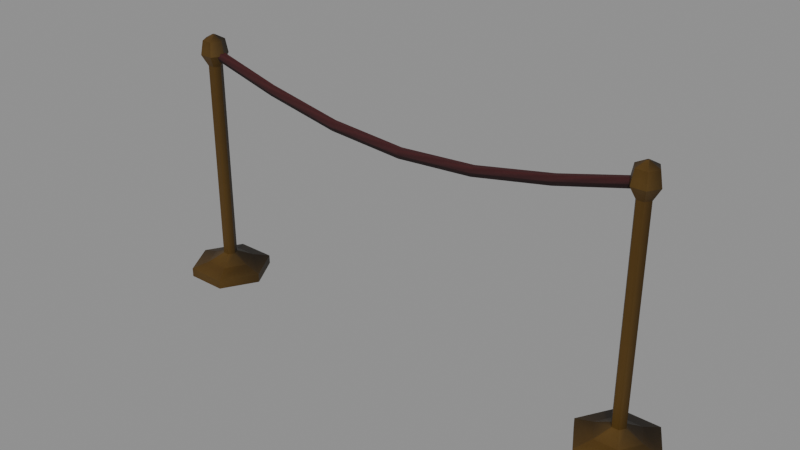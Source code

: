 # Source: museum_rope.blend  (saved by Blender 5.0.118; exported with 4.5.12 LTS)
import bpy
from mathutils import Matrix  # noqa: F401  (used for matrix-valued properties, if any)

bpy.ops.wm.read_factory_settings(use_empty=True)
scene = bpy.context.scene
scene.name = 'Scene'

# ---- images (referenced by path relative to the original .blend; pixels are not part of the script)
import os
ASSET_DIR = os.environ.get("B2B_ASSET_DIR", "")  # directory of the original .blend (textures are referenced by path, not embedded)
HERE = os.path.dirname(os.path.abspath(__file__))  # packed textures are extracted next to this script under _unpacked/

def load_image(name, relpath, width, height, colorspace="sRGB"):
    """Load a texture the original file referenced (path relative to the .blend, or extracted next to this script)."""
    p = next((c for c in (os.path.join(HERE, relpath), os.path.join(ASSET_DIR, relpath)) if relpath and os.path.exists(c)), "")
    if p:
        img = bpy.data.images.load(p, check_existing=True)
        img.name = name
    else:  # same state as the original file: an image datablock whose file is absent (Cycles renders it pink)
        img = bpy.data.images.new(name, width, height)
        img.source = "FILE"
        img.filepath = "//" + (relpath or name)
    img.colorspace_settings.name = colorspace
    return img
img_museum_post___tarnished_brass = load_image('Museum post / tarnished brass', '_unpacked/_tarnished_brass.24175bc5.png', 128, 64, 'sRGB')
img_museum_rope___burgundy_velvet_braid = load_image('Museum rope / burgundy velvet braid', '_unpacked/_burgundy_velvet_braid.8508ae76.png', 128, 64, 'sRGB')

# ---- materials (node trees are filled in below, after node groups)
mat_museum_post___tarnished_brass = bpy.data.materials.new('Museum post / tarnished brass')
mat_museum_rope___burgundy_velvet_braid = bpy.data.materials.new('Museum rope / burgundy velvet braid')

# ---- material node trees
mat_museum_post___tarnished_brass.use_nodes = True; mat_museum_post___tarnished_brass.node_tree.nodes.clear()
_N = mat_museum_post___tarnished_brass.node_tree.nodes; _L = mat_museum_post___tarnished_brass.node_tree.links
n0 = _N.new('ShaderNodeBsdfPrincipled'); n0.name = 'Principled BSDF'; n0.location = (-200, 100)
n0.inputs[1].default_value = 0.5
n0.inputs[2].default_value = 0.51
n1 = _N.new('ShaderNodeOutputMaterial'); n1.name = 'Material Output'; n1.location = (200, 100)
n2 = _N.new('ShaderNodeTexImage'); n2.name = 'Image Texture'; n2.location = (0, 0)
n2.image = img_museum_post___tarnished_brass
n2.interpolation = 'Closest'
_L.new(n0.outputs[0], n1.inputs[0])
_L.new(n2.outputs[0], n0.inputs[0])
n1.is_active_output = True
mat_museum_rope___burgundy_velvet_braid.use_nodes = True; mat_museum_rope___burgundy_velvet_braid.node_tree.nodes.clear()
_N = mat_museum_rope___burgundy_velvet_braid.node_tree.nodes; _L = mat_museum_rope___burgundy_velvet_braid.node_tree.links
n0 = _N.new('ShaderNodeBsdfPrincipled'); n0.name = 'Principled BSDF'; n0.location = (-200, 100)
n0.inputs[2].default_value = 0.87
n1 = _N.new('ShaderNodeOutputMaterial'); n1.name = 'Material Output'; n1.location = (200, 100)
n2 = _N.new('ShaderNodeTexImage'); n2.name = 'Image Texture'; n2.location = (0, 0)
n2.image = img_museum_rope___burgundy_velvet_braid
n2.interpolation = 'Closest'
_L.new(n0.outputs[0], n1.inputs[0])
_L.new(n2.outputs[0], n0.inputs[0])
n1.is_active_output = True

# ---- meshes
me_two_weighted_brass_posts_and_continuous_velvet_rope = bpy.data.meshes.new('Two weighted brass posts and continuous velvet rope')
me_two_weighted_brass_posts_and_continuous_velvet_rope.from_pydata([(-0.74, 0.0, 0.0), (-0.82, 0.1386, 0.0), (-0.82, 0.1386, 0.035), (-0.74, 0.0, 0.035), (-0.98, 0.1386, 0.0), (-0.98, 0.1386, 0.035), (-1.06, 1.959e-17, 0.0), (-1.06, 1.959e-17, 0.035), (-0.98, -0.1386, 0.0), (-0.98, -0.1386, 0.035), (-0.82, -0.1386, 0.0), (-0.82, -0.1386, 0.035), (-0.855, 0.07794, 0.055), (-0.81, 0.0, 0.055), (-0.945, 0.07794, 0.055), (-0.99, 1.102e-17, 0.055), (-0.945, -0.07794, 0.055), (-0.855, -0.07794, 0.055), (-0.8865, 0.02338, 0.085), (-0.873, 0.0, 0.085), (-0.9135, 0.02338, 0.085), (-0.927, 3.307e-18, 0.085), (-0.9135, -0.02338, 0.085), (-0.8865, -0.02338, 0.085), (-0.8865, 0.02338, 0.88), (-0.873, 0.0, 0.88), (-0.9135, 0.02338, 0.88), (-0.927, 3.307e-18, 0.88), (-0.9135, -0.02338, 0.88), (-0.8865, -0.02338, 0.88), (-0.874, 0.04503, 0.925), (-0.848, 0.0, 0.925), (-0.926, 0.04503, 0.925), (-0.952, 6.368e-18, 0.925), (-0.926, -0.04503, 0.925), (-0.874, -0.04503, 0.925), (-0.879, 0.03637, 0.98), (-0.858, 0.0, 0.98), (-0.921, 0.03637, 0.98), (-0.942, 5.144e-18, 0.98), (-0.921, -0.03637, 0.98), (-0.879, -0.03637, 0.98), (-0.8975, 0.00433, 1.0), (-0.895, 0.0, 1.0), (-0.9025, 0.00433, 1.0), (-0.905, 6.123e-19, 1.0), (-0.9025, -0.00433, 1.0), (-0.8975, -0.00433, 1.0), (1.06, 0.0, 0.0), (0.98, 0.1386, 0.0), (0.98, 0.1386, 0.035), (1.06, 0.0, 0.035), (0.82, 0.1386, 0.0), (0.82, 0.1386, 0.035), (0.74, 1.959e-17, 0.0), (0.74, 1.959e-17, 0.035), (0.82, -0.1386, 0.0), (0.82, -0.1386, 0.035), (0.98, -0.1386, 0.0), (0.98, -0.1386, 0.035), (0.945, 0.07794, 0.055), (0.99, 0.0, 0.055), (0.855, 0.07794, 0.055), (0.81, 1.102e-17, 0.055), (0.855, -0.07794, 0.055), (0.945, -0.07794, 0.055), (0.9135, 0.02338, 0.085), (0.927, 0.0, 0.085), (0.8865, 0.02338, 0.085), (0.873, 3.307e-18, 0.085), (0.8865, -0.02338, 0.085), (0.9135, -0.02338, 0.085), (0.9135, 0.02338, 0.88), (0.927, 0.0, 0.88), (0.8865, 0.02338, 0.88), (0.873, 3.307e-18, 0.88), (0.8865, -0.02338, 0.88), (0.9135, -0.02338, 0.88), (0.926, 0.04503, 0.925), (0.952, 0.0, 0.925), (0.874, 0.04503, 0.925), (0.848, 6.368e-18, 0.925), (0.874, -0.04503, 0.925), (0.926, -0.04503, 0.925), (0.921, 0.03637, 0.98), (0.942, 0.0, 0.98), (0.879, 0.03637, 0.98), (0.858, 5.144e-18, 0.98), (0.879, -0.03637, 0.98), (0.921, -0.03637, 0.98), (0.9025, 0.00433, 1.0), (0.905, 0.0, 1.0), (0.8975, 0.00433, 1.0), (0.895, 6.123e-19, 1.0), (0.8975, -0.00433, 1.0), (0.9025, -0.00433, 1.0), (-0.9, 0.02, 0.93), (-0.6, 0.02, 0.85), (-0.6, 0.01, 0.8673), (-0.9, 0.01, 0.9473), (-0.6, -0.01, 0.8673), (-0.9, -0.01, 0.9473), (-0.6, -0.02, 0.85), (-0.9, -0.02, 0.93), (-0.6, -0.01, 0.8327), (-0.9, -0.01, 0.9127), (-0.6, 0.01, 0.8327), (-0.9, 0.01, 0.9127), (-0.3, 0.02, 0.7914), (-0.3, 0.01, 0.8088), (-0.3, -0.01, 0.8088), (-0.3, -0.02, 0.7914), (-0.3, -0.01, 0.7741), (-0.3, 0.01, 0.7741), (0.0, 0.02, 0.77), (0.0, 0.01, 0.7873), (0.0, -0.01, 0.7873), (0.0, -0.02, 0.77), (0.0, -0.01, 0.7527), (0.0, 0.01, 0.7527), (0.3, 0.02, 0.7914), (0.3, 0.01, 0.8088), (0.3, -0.01, 0.8088), (0.3, -0.02, 0.7914), (0.3, -0.01, 0.7741), (0.3, 0.01, 0.7741), (0.6, 0.02, 0.85), (0.6, 0.01, 0.8673), (0.6, -0.01, 0.8673), (0.6, -0.02, 0.85), (0.6, -0.01, 0.8327), (0.6, 0.01, 0.8327), (0.9, 0.02, 0.93), (0.9, 0.01, 0.9473), (0.9, -0.01, 0.9473), (0.9, -0.02, 0.93), (0.9, -0.01, 0.9127), (0.9, 0.01, 0.9127)], [], [(0, 1, 2, 3), (1, 4, 5, 2), (4, 6, 7, 5), (6, 8, 9, 7), (8, 10, 11, 9), (10, 0, 3, 11), (3, 2, 12, 13), (2, 5, 14, 12), (5, 7, 15, 14), (7, 9, 16, 15), (9, 11, 17, 16), (11, 3, 13, 17), (13, 12, 18, 19), (12, 14, 20, 18), (14, 15, 21, 20), (15, 16, 22, 21), (16, 17, 23, 22), (17, 13, 19, 23), (19, 18, 24, 25), (18, 20, 26, 24), (20, 21, 27, 26), (21, 22, 28, 27), (22, 23, 29, 28), (23, 19, 25, 29), (25, 24, 30, 31), (24, 26, 32, 30), (26, 27, 33, 32), (27, 28, 34, 33), (28, 29, 35, 34), (29, 25, 31, 35), (31, 30, 36, 37), (30, 32, 38, 36), (32, 33, 39, 38), (33, 34, 40, 39), (34, 35, 41, 40), (35, 31, 37, 41), (37, 36, 42, 43), (36, 38, 44, 42), (38, 39, 45, 44), (39, 40, 46, 45), (40, 41, 47, 46), (41, 37, 43, 47), (10, 8, 6, 4, 1, 0), (43, 42, 44, 45, 46, 47), (48, 49, 50, 51), (49, 52, 53, 50), (52, 54, 55, 53), (54, 56, 57, 55), (56, 58, 59, 57), (58, 48, 51, 59), (51, 50, 60, 61), (50, 53, 62, 60), (53, 55, 63, 62), (55, 57, 64, 63), (57, 59, 65, 64), (59, 51, 61, 65), (61, 60, 66, 67), (60, 62, 68, 66), (62, 63, 69, 68), (63, 64, 70, 69), (64, 65, 71, 70), (65, 61, 67, 71), (67, 66, 72, 73), (66, 68, 74, 72), (68, 69, 75, 74), (69, 70, 76, 75), (70, 71, 77, 76), (71, 67, 73, 77), (73, 72, 78, 79), (72, 74, 80, 78), (74, 75, 81, 80), (75, 76, 82, 81), (76, 77, 83, 82), (77, 73, 79, 83), (79, 78, 84, 85), (78, 80, 86, 84), (80, 81, 87, 86), (81, 82, 88, 87), (82, 83, 89, 88), (83, 79, 85, 89), (85, 84, 90, 91), (84, 86, 92, 90), (86, 87, 93, 92), (87, 88, 94, 93), (88, 89, 95, 94), (89, 85, 91, 95), (58, 56, 54, 52, 49, 48), (91, 90, 92, 93, 94, 95), (96, 99, 98, 97), (99, 101, 100, 98), (101, 103, 102, 100), (103, 105, 104, 102), (105, 107, 106, 104), (107, 96, 97, 106), (97, 98, 109, 108), (98, 100, 110, 109), (100, 102, 111, 110), (102, 104, 112, 111), (104, 106, 113, 112), (106, 97, 108, 113), (108, 109, 115, 114), (109, 110, 116, 115), (110, 111, 117, 116), (111, 112, 118, 117), (112, 113, 119, 118), (113, 108, 114, 119), (114, 115, 121, 120), (115, 116, 122, 121), (116, 117, 123, 122), (117, 118, 124, 123), (118, 119, 125, 124), (119, 114, 120, 125), (120, 121, 127, 126), (121, 122, 128, 127), (122, 123, 129, 128), (123, 124, 130, 129), (124, 125, 131, 130), (125, 120, 126, 131), (126, 127, 133, 132), (127, 128, 134, 133), (128, 129, 135, 134), (129, 130, 136, 135), (130, 131, 137, 136), (131, 126, 132, 137), (96, 107, 105, 103, 101, 99), (137, 132, 133, 134, 135, 136)])
me_two_weighted_brass_posts_and_continuous_velvet_rope.polygons.foreach_set('material_index', [0, 0, 0, 0, 0, 0, 0, 0, 0, 0, 0, 0, 0, 0, 0, 0, 0, 0, 0, 0, 0, 0, 0, 0, 0, 0, 0, 0, 0, 0, 0, 0, 0, 0, 0, 0, 0, 0, 0, 0, 0, 0, 0, 0, 0, 0, 0, 0, 0, 0, 0, 0, 0, 0, 0, 0, 0, 0, 0, 0, 0, 0, 0, 0, 0, 0, 0, 0, 0, 0, 0, 0, 0, 0, 0, 0, 0, 0, 0, 0, 0, 0, 0, 0, 0, 0, 0, 0, 1, 1, 1, 1, 1, 1, 1, 1, 1, 1, 1, 1, 1, 1, 1, 1, 1, 1, 1, 1, 1, 1, 1, 1, 1, 1, 1, 1, 1, 1, 1, 1, 1, 1, 1, 1, 1, 1])
_uv = me_two_weighted_brass_posts_and_continuous_velvet_rope.uv_layers.new(name='UVMap')
_uv.uv.foreach_set('vector', [0.0, 0.0, 0.1667, 0.0, 0.1667, 0.1429, 0.0, 0.1429, 0.1667, 0.0, 0.3333, 0.0, 0.3333, 0.1429, 0.1667, 0.1429, 0.3333, 0.0, 0.5, 0.0, 0.5, 0.1429, 0.3333, 0.1429, 0.5, 0.0, 0.6667, 0.0, 0.6667, 0.1429, 0.5, 0.1429, 0.6667, 0.0, 0.8333, 0.0, 0.8333, 0.1429, 0.6667, 0.1429, 0.8333, 0.0, 1.0, 0.0, 1.0, 0.1429, 0.8333, 0.1429, 0.0, 0.1429, 0.1667, 0.1429, 0.1667, 0.2857, 0.0, 0.2857, 0.1667, 0.1429, 0.3333, 0.1429, 0.3333, 0.2857, 0.1667, 0.2857, 0.3333, 0.1429, 0.5, 0.1429, 0.5, 0.2857, 0.3333, 0.2857, 0.5, 0.1429, 0.6667, 0.1429, 0.6667, 0.2857, 0.5, 0.2857, 0.6667, 0.1429, 0.8333, 0.1429, 0.8333, 0.2857, 0.6667, 0.2857, 0.8333, 0.1429, 1.0, 0.1429, 1.0, 0.2857, 0.8333, 0.2857, 0.0, 0.2857, 0.1667, 0.2857, 0.1667, 0.4286, 0.0, 0.4286, 0.1667, 0.2857, 0.3333, 0.2857, 0.3333, 0.4286, 0.1667, 0.4286, 0.3333, 0.2857, 0.5, 0.2857, 0.5, 0.4286, 0.3333, 0.4286, 0.5, 0.2857, 0.6667, 0.2857, 0.6667, 0.4286, 0.5, 0.4286, 0.6667, 0.2857, 0.8333, 0.2857, 0.8333, 0.4286, 0.6667, 0.4286, 0.8333, 0.2857, 1.0, 0.2857, 1.0, 0.4286, 0.8333, 0.4286, 0.0, 0.4286, 0.1667, 0.4286, 0.1667, 0.5714, 0.0, 0.5714, 0.1667, 0.4286, 0.3333, 0.4286, 0.3333, 0.5714, 0.1667, 0.5714, 0.3333, 0.4286, 0.5, 0.4286, 0.5, 0.5714, 0.3333, 0.5714, 0.5, 0.4286, 0.6667, 0.4286, 0.6667, 0.5714, 0.5, 0.5714, 0.6667, 0.4286, 0.8333, 0.4286, 0.8333, 0.5714, 0.6667, 0.5714, 0.8333, 0.4286, 1.0, 0.4286, 1.0, 0.5714, 0.8333, 0.5714, 0.0, 0.5714, 0.1667, 0.5714, 0.1667, 0.7143, 0.0, 0.7143, 0.1667, 0.5714, 0.3333, 0.5714, 0.3333, 0.7143, 0.1667, 0.7143, 0.3333, 0.5714, 0.5, 0.5714, 0.5, 0.7143, 0.3333, 0.7143, 0.5, 0.5714, 0.6667, 0.5714, 0.6667, 0.7143, 0.5, 0.7143, 0.6667, 0.5714, 0.8333, 0.5714, 0.8333, 0.7143, 0.6667, 0.7143, 0.8333, 0.5714, 1.0, 0.5714, 1.0, 0.7143, 0.8333, 0.7143, 0.0, 0.7143, 0.1667, 0.7143, 0.1667, 0.8571, 0.0, 0.8571, 0.1667, 0.7143, 0.3333, 0.7143, 0.3333, 0.8571, 0.1667, 0.8571, 0.3333, 0.7143, 0.5, 0.7143, 0.5, 0.8571, 0.3333, 0.8571, 0.5, 0.7143, 0.6667, 0.7143, 0.6667, 0.8571, 0.5, 0.8571, 0.6667, 0.7143, 0.8333, 0.7143, 0.8333, 0.8571, 0.6667, 0.8571, 0.8333, 0.7143, 1.0, 0.7143, 1.0, 0.8571, 0.8333, 0.8571, 0.0, 0.8571, 0.1667, 0.8571, 0.1667, 1.0, 0.0, 1.0, 0.1667, 0.8571, 0.3333, 0.8571, 0.3333, 1.0, 0.1667, 1.0, 0.3333, 0.8571, 0.5, 0.8571, 0.5, 1.0, 0.3333, 1.0, 0.5, 0.8571, 0.6667, 0.8571, 0.6667, 1.0, 0.5, 1.0, 0.6667, 0.8571, 0.8333, 0.8571, 0.8333, 1.0, 0.6667, 1.0, 0.8333, 0.8571, 1.0, 0.8571, 1.0, 1.0, 0.8333, 1.0, 0.98, 0.5, 0.74, 0.9157, 0.26, 0.9157, 0.02, 0.5, 0.26, 0.08431, 0.74, 0.08431, 0.98, 0.5, 0.74, 0.9157, 0.26, 0.9157, 0.02, 0.5, 0.26, 0.08431, 0.74, 0.08431, 0.0, 0.0, 0.1667, 0.0, 0.1667, 0.1429, 0.0, 0.1429, 0.1667, 0.0, 0.3333, 0.0, 0.3333, 0.1429, 0.1667, 0.1429, 0.3333, 0.0, 0.5, 0.0, 0.5, 0.1429, 0.3333, 0.1429, 0.5, 0.0, 0.6667, 0.0, 0.6667, 0.1429, 0.5, 0.1429, 0.6667, 0.0, 0.8333, 0.0, 0.8333, 0.1429, 0.6667, 0.1429, 0.8333, 0.0, 1.0, 0.0, 1.0, 0.1429, 0.8333, 0.1429, 0.0, 0.1429, 0.1667, 0.1429, 0.1667, 0.2857, 0.0, 0.2857, 0.1667, 0.1429, 0.3333, 0.1429, 0.3333, 0.2857, 0.1667, 0.2857, 0.3333, 0.1429, 0.5, 0.1429, 0.5, 0.2857, 0.3333, 0.2857, 0.5, 0.1429, 0.6667, 0.1429, 0.6667, 0.2857, 0.5, 0.2857, 0.6667, 0.1429, 0.8333, 0.1429, 0.8333, 0.2857, 0.6667, 0.2857, 0.8333, 0.1429, 1.0, 0.1429, 1.0, 0.2857, 0.8333, 0.2857, 0.0, 0.2857, 0.1667, 0.2857, 0.1667, 0.4286, 0.0, 0.4286, 0.1667, 0.2857, 0.3333, 0.2857, 0.3333, 0.4286, 0.1667, 0.4286, 0.3333, 0.2857, 0.5, 0.2857, 0.5, 0.4286, 0.3333, 0.4286, 0.5, 0.2857, 0.6667, 0.2857, 0.6667, 0.4286, 0.5, 0.4286, 0.6667, 0.2857, 0.8333, 0.2857, 0.8333, 0.4286, 0.6667, 0.4286, 0.8333, 0.2857, 1.0, 0.2857, 1.0, 0.4286, 0.8333, 0.4286, 0.0, 0.4286, 0.1667, 0.4286, 0.1667, 0.5714, 0.0, 0.5714, 0.1667, 0.4286, 0.3333, 0.4286, 0.3333, 0.5714, 0.1667, 0.5714, 0.3333, 0.4286, 0.5, 0.4286, 0.5, 0.5714, 0.3333, 0.5714, 0.5, 0.4286, 0.6667, 0.4286, 0.6667, 0.5714, 0.5, 0.5714, 0.6667, 0.4286, 0.8333, 0.4286, 0.8333, 0.5714, 0.6667, 0.5714, 0.8333, 0.4286, 1.0, 0.4286, 1.0, 0.5714, 0.8333, 0.5714, 0.0, 0.5714, 0.1667, 0.5714, 0.1667, 0.7143, 0.0, 0.7143, 0.1667, 0.5714, 0.3333, 0.5714, 0.3333, 0.7143, 0.1667, 0.7143, 0.3333, 0.5714, 0.5, 0.5714, 0.5, 0.7143, 0.3333, 0.7143, 0.5, 0.5714, 0.6667, 0.5714, 0.6667, 0.7143, 0.5, 0.7143, 0.6667, 0.5714, 0.8333, 0.5714, 0.8333, 0.7143, 0.6667, 0.7143, 0.8333, 0.5714, 1.0, 0.5714, 1.0, 0.7143, 0.8333, 0.7143, 0.0, 0.7143, 0.1667, 0.7143, 0.1667, 0.8571, 0.0, 0.8571, 0.1667, 0.7143, 0.3333, 0.7143, 0.3333, 0.8571, 0.1667, 0.8571, 0.3333, 0.7143, 0.5, 0.7143, 0.5, 0.8571, 0.3333, 0.8571, 0.5, 0.7143, 0.6667, 0.7143, 0.6667, 0.8571, 0.5, 0.8571, 0.6667, 0.7143, 0.8333, 0.7143, 0.8333, 0.8571, 0.6667, 0.8571, 0.8333, 0.7143, 1.0, 0.7143, 1.0, 0.8571, 0.8333, 0.8571, 0.0, 0.8571, 0.1667, 0.8571, 0.1667, 1.0, 0.0, 1.0, 0.1667, 0.8571, 0.3333, 0.8571, 0.3333, 1.0, 0.1667, 1.0, 0.3333, 0.8571, 0.5, 0.8571, 0.5, 1.0, 0.3333, 1.0, 0.5, 0.8571, 0.6667, 0.8571, 0.6667, 1.0, 0.5, 1.0, 0.6667, 0.8571, 0.8333, 0.8571, 0.8333, 1.0, 0.6667, 1.0, 0.8333, 0.8571, 1.0, 0.8571, 1.0, 1.0, 0.8333, 1.0, 0.98, 0.5, 0.74, 0.9157, 0.26, 0.9157, 0.02, 0.5, 0.26, 0.08431, 0.74, 0.08431, 0.98, 0.5, 0.74, 0.9157, 0.26, 0.9157, 0.02, 0.5, 0.26, 0.08431, 0.74, 0.08431, 0.0, 0.0, 0.1667, 0.0, 0.1667, 0.1667, 0.0, 0.1667, 0.1667, 0.0, 0.3333, 0.0, 0.3333, 0.1667, 0.1667, 0.1667, 0.3333, 0.0, 0.5, 0.0, 0.5, 0.1667, 0.3333, 0.1667, 0.5, 0.0, 0.6667, 0.0, 0.6667, 0.1667, 0.5, 0.1667, 0.6667, 0.0, 0.8333, 0.0, 0.8333, 0.1667, 0.6667, 0.1667, 0.8333, 0.0, 1.0, 0.0, 1.0, 0.1667, 0.8333, 0.1667, 0.0, 0.1667, 0.1667, 0.1667, 0.1667, 0.3333, 0.0, 0.3333, 0.1667, 0.1667, 0.3333, 0.1667, 0.3333, 0.3333, 0.1667, 0.3333, 0.3333, 0.1667, 0.5, 0.1667, 0.5, 0.3333, 0.3333, 0.3333, 0.5, 0.1667, 0.6667, 0.1667, 0.6667, 0.3333, 0.5, 0.3333, 0.6667, 0.1667, 0.8333, 0.1667, 0.8333, 0.3333, 0.6667, 0.3333, 0.8333, 0.1667, 1.0, 0.1667, 1.0, 0.3333, 0.8333, 0.3333, 0.0, 0.3333, 0.1667, 0.3333, 0.1667, 0.5, 0.0, 0.5, 0.1667, 0.3333, 0.3333, 0.3333, 0.3333, 0.5, 0.1667, 0.5, 0.3333, 0.3333, 0.5, 0.3333, 0.5, 0.5, 0.3333, 0.5, 0.5, 0.3333, 0.6667, 0.3333, 0.6667, 0.5, 0.5, 0.5, 0.6667, 0.3333, 0.8333, 0.3333, 0.8333, 0.5, 0.6667, 0.5, 0.8333, 0.3333, 1.0, 0.3333, 1.0, 0.5, 0.8333, 0.5, 0.0, 0.5, 0.1667, 0.5, 0.1667, 0.6667, 0.0, 0.6667, 0.1667, 0.5, 0.3333, 0.5, 0.3333, 0.6667, 0.1667, 0.6667, 0.3333, 0.5, 0.5, 0.5, 0.5, 0.6667, 0.3333, 0.6667, 0.5, 0.5, 0.6667, 0.5, 0.6667, 0.6667, 0.5, 0.6667, 0.6667, 0.5, 0.8333, 0.5, 0.8333, 0.6667, 0.6667, 0.6667, 0.8333, 0.5, 1.0, 0.5, 1.0, 0.6667, 0.8333, 0.6667, 0.0, 0.6667, 0.1667, 0.6667, 0.1667, 0.8333, 0.0, 0.8333, 0.1667, 0.6667, 0.3333, 0.6667, 0.3333, 0.8333, 0.1667, 0.8333, 0.3333, 0.6667, 0.5, 0.6667, 0.5, 0.8333, 0.3333, 0.8333, 0.5, 0.6667, 0.6667, 0.6667, 0.6667, 0.8333, 0.5, 0.8333, 0.6667, 0.6667, 0.8333, 0.6667, 0.8333, 0.8333, 0.6667, 0.8333, 0.8333, 0.6667, 1.0, 0.6667, 1.0, 0.8333, 0.8333, 0.8333, 0.0, 0.8333, 0.1667, 0.8333, 0.1667, 1.0, 0.0, 1.0, 0.1667, 0.8333, 0.3333, 0.8333, 0.3333, 1.0, 0.1667, 1.0, 0.3333, 0.8333, 0.5, 0.8333, 0.5, 1.0, 0.3333, 1.0, 0.5, 0.8333, 0.6667, 0.8333, 0.6667, 1.0, 0.5, 1.0, 0.6667, 0.8333, 0.8333, 0.8333, 0.8333, 1.0, 0.6667, 1.0, 0.8333, 0.8333, 1.0, 0.8333, 1.0, 1.0, 0.8333, 1.0, 0.9, 0.5, 0.7, 0.1536, 0.3, 0.1536, 0.1, 0.5, 0.3, 0.8464, 0.7, 0.8464, 0.9, 0.5, 0.7, 0.1536, 0.3, 0.1536, 0.1, 0.5, 0.3, 0.8464, 0.7, 0.8464])
me_two_weighted_brass_posts_and_continuous_velvet_rope.materials.append(mat_museum_post___tarnished_brass)
me_two_weighted_brass_posts_and_continuous_velvet_rope.materials.append(mat_museum_rope___burgundy_velvet_braid)
me_two_weighted_brass_posts_and_continuous_velvet_rope.update()

# ---- objects
ob_retained_museum_velvet_barrier = bpy.data.objects.new('Retained museum velvet barrier', me_two_weighted_brass_posts_and_continuous_velvet_rope)

# ---- transforms, parenting, visibility, modifiers, constraints
ob_retained_museum_velvet_barrier.location = (0.0, 0.0, 0.0)

# ---- collection membership
scene.collection.objects.link(ob_retained_museum_velvet_barrier)

# ---- scene / render settings (as saved in the file)
scene.frame_start = 1; scene.frame_end = 250; scene.frame_set(1)
scene.render.engine = 'BLENDER_EEVEE_NEXT'
scene.render.bake_bias = 0.0
scene.render.bake_samples = 0
scene.cycles.sampling_pattern = 'TABULATED_SOBOL'
scene.eevee.use_volume_custom_range = False
bpy.context.view_layer.update()

# ---- added for rendering (the .blend has no active camera and no usable light): camera, sun + grey world if the file has none
cam_auto = bpy.data.cameras.new('AutoCamera')
cam_auto.lens = 50.0
cam_auto.sensor_width = 36.0
cam_auto.clip_end = 1000.0
ob_auto_camera = bpy.data.objects.new('AutoCamera', cam_auto)
scene.collection.objects.link(ob_auto_camera)
ob_auto_camera.location = (2.18384, -2.62061, 2.24707)
ob_auto_camera.rotation_euler = (1.09748, -7.21219e-08, 0.694738)
scene.camera = ob_auto_camera
light_auto_sun = bpy.data.lights.new('AutoSun', 'SUN')
light_auto_sun.energy = 3.0
light_auto_sun.angle = 0.0523599
ob_auto_sun = bpy.data.objects.new('AutoSun', light_auto_sun)
scene.collection.objects.link(ob_auto_sun)
ob_auto_sun.rotation_euler = (0.872665, 0.174533, 0.523599)
if scene.world is None:
    world_auto = bpy.data.worlds.new('AutoWorld')
    world_auto.color = (0.3, 0.3, 0.3)
    scene.world = world_auto
bpy.context.view_layer.update()
